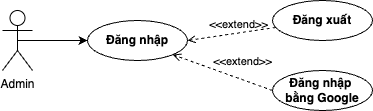

The diagram above was exported from draw.io. Its source (the exported page's mxGraphModel, read from the mxfile embedded in the PNG):
<mxGraphModel dx="736" dy="404" grid="1" gridSize="10" guides="1" tooltips="1" connect="1" arrows="1" fold="1" page="1" pageScale="1" pageWidth="850" pageHeight="1100" math="0" shadow="0">
  <root>
    <mxCell id="0" />
    <mxCell id="1" parent="0" />
    <mxCell id="2" value="Admin" style="shape=umlActor;verticalLabelPosition=bottom;verticalAlign=top;html=1;outlineConnect=0;" parent="1" vertex="1">
      <mxGeometry x="340" y="250" width="30" height="60" as="geometry" />
    </mxCell>
    <mxCell id="5" value="Đăng nhập" style="ellipse;whiteSpace=wrap;html=1;fontStyle=1" parent="1" vertex="1">
      <mxGeometry x="425" y="260" width="100" height="40" as="geometry" />
    </mxCell>
    <mxCell id="7" value="&lt;span style=&quot;color: rgb(0, 0, 0); font-weight: 700;&quot;&gt;Đăng xuất&lt;/span&gt;" style="ellipse;whiteSpace=wrap;html=1;" parent="1" vertex="1">
      <mxGeometry x="610" y="240" width="100" height="40" as="geometry" />
    </mxCell>
    <mxCell id="8" value="" style="endArrow=classic;html=1;exitX=0.5;exitY=0.5;exitDx=0;exitDy=0;exitPerimeter=0;" parent="1" source="2" target="5" edge="1">
      <mxGeometry width="50" height="50" relative="1" as="geometry">
        <mxPoint x="380" y="275.1687116564417" as="sourcePoint" />
        <mxPoint x="495.4000000000001" y="238" as="targetPoint" />
      </mxGeometry>
    </mxCell>
    <mxCell id="10" value="&amp;lt;&amp;lt;extend&amp;gt;&amp;gt;" style="html=1;verticalAlign=bottom;labelBackgroundColor=none;endArrow=open;endFill=0;dashed=1;entryX=1;entryY=0.5;entryDx=0;entryDy=0;" parent="1" source="7" target="5" edge="1">
      <mxGeometry x="-0.1429" width="160" relative="1" as="geometry">
        <mxPoint x="450" y="290" as="sourcePoint" />
        <mxPoint x="610" y="290" as="targetPoint" />
        <mxPoint as="offset" />
      </mxGeometry>
    </mxCell>
    <mxCell id="11" value="&lt;span style=&quot;color: rgb(0, 0, 0); font-weight: 700;&quot;&gt;Đăng nhập&amp;nbsp;&lt;br&gt;bằng Google&lt;/span&gt;" style="ellipse;whiteSpace=wrap;html=1;" vertex="1" parent="1">
      <mxGeometry x="610" y="310" width="100" height="40" as="geometry" />
    </mxCell>
    <mxCell id="12" value="&amp;lt;&amp;lt;extend&amp;gt;&amp;gt;" style="html=1;verticalAlign=bottom;labelBackgroundColor=none;endArrow=open;endFill=0;dashed=1;entryX=1;entryY=1;entryDx=0;entryDy=0;exitX=0;exitY=0.5;exitDx=0;exitDy=0;" edge="1" parent="1" source="11" target="5">
      <mxGeometry x="-0.339" y="-9" width="160" relative="1" as="geometry">
        <mxPoint x="620" y="290" as="sourcePoint" />
        <mxPoint x="535" y="290" as="targetPoint" />
        <mxPoint as="offset" />
      </mxGeometry>
    </mxCell>
  </root>
</mxGraphModel>